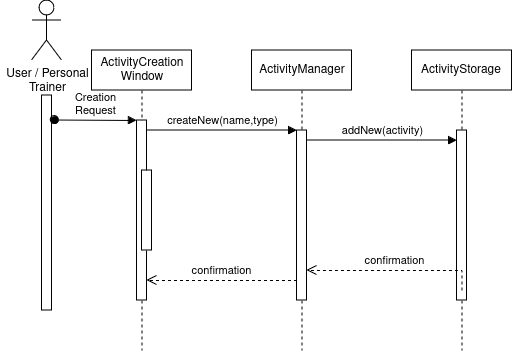

The diagram above was exported from draw.io. Its source (the exported page's mxGraphModel, read from the mxfile embedded in the PNG):
<mxGraphModel dx="989" dy="493" grid="1" gridSize="10" guides="1" tooltips="1" connect="1" arrows="1" fold="1" page="1" pageScale="1" pageWidth="850" pageHeight="1100" math="0" shadow="0">
  <root>
    <mxCell id="0" />
    <mxCell id="1" parent="0" />
    <mxCell id="aM9ryv3xv72pqoxQDRHE-1" value="&lt;div&gt;ActivityCreation&lt;/div&gt;&lt;div&gt;Window&lt;/div&gt;" style="shape=umlLifeline;perimeter=lifelinePerimeter;whiteSpace=wrap;html=1;container=0;dropTarget=0;collapsible=0;recursiveResize=0;outlineConnect=0;portConstraint=eastwest;newEdgeStyle={&quot;edgeStyle&quot;:&quot;elbowEdgeStyle&quot;,&quot;elbow&quot;:&quot;vertical&quot;,&quot;curved&quot;:0,&quot;rounded&quot;:0};" parent="1" vertex="1">
      <mxGeometry x="132.5" y="60" width="100" height="300" as="geometry" />
    </mxCell>
    <mxCell id="aM9ryv3xv72pqoxQDRHE-2" value="" style="html=1;points=[];perimeter=orthogonalPerimeter;outlineConnect=0;targetShapes=umlLifeline;portConstraint=eastwest;newEdgeStyle={&quot;edgeStyle&quot;:&quot;elbowEdgeStyle&quot;,&quot;elbow&quot;:&quot;vertical&quot;,&quot;curved&quot;:0,&quot;rounded&quot;:0};" parent="aM9ryv3xv72pqoxQDRHE-1" vertex="1">
      <mxGeometry x="45" y="70" width="10" height="180" as="geometry" />
    </mxCell>
    <mxCell id="aM9ryv3xv72pqoxQDRHE-4" value="" style="html=1;points=[];perimeter=orthogonalPerimeter;outlineConnect=0;targetShapes=umlLifeline;portConstraint=eastwest;newEdgeStyle={&quot;edgeStyle&quot;:&quot;elbowEdgeStyle&quot;,&quot;elbow&quot;:&quot;vertical&quot;,&quot;curved&quot;:0,&quot;rounded&quot;:0};" parent="aM9ryv3xv72pqoxQDRHE-1" vertex="1">
      <mxGeometry x="50" y="120" width="10" height="80" as="geometry" />
    </mxCell>
    <mxCell id="aM9ryv3xv72pqoxQDRHE-5" value="ActivityManager" style="shape=umlLifeline;perimeter=lifelinePerimeter;whiteSpace=wrap;html=1;container=0;dropTarget=0;collapsible=0;recursiveResize=0;outlineConnect=0;portConstraint=eastwest;newEdgeStyle={&quot;edgeStyle&quot;:&quot;elbowEdgeStyle&quot;,&quot;elbow&quot;:&quot;vertical&quot;,&quot;curved&quot;:0,&quot;rounded&quot;:0};" parent="1" vertex="1">
      <mxGeometry x="292.5" y="60" width="100" height="300" as="geometry" />
    </mxCell>
    <mxCell id="aM9ryv3xv72pqoxQDRHE-6" value="" style="html=1;points=[];perimeter=orthogonalPerimeter;outlineConnect=0;targetShapes=umlLifeline;portConstraint=eastwest;newEdgeStyle={&quot;edgeStyle&quot;:&quot;elbowEdgeStyle&quot;,&quot;elbow&quot;:&quot;vertical&quot;,&quot;curved&quot;:0,&quot;rounded&quot;:0};" parent="aM9ryv3xv72pqoxQDRHE-5" vertex="1">
      <mxGeometry x="45" y="80" width="10" height="170" as="geometry" />
    </mxCell>
    <mxCell id="aM9ryv3xv72pqoxQDRHE-7" value="createNew(name,type)" style="html=1;verticalAlign=bottom;endArrow=block;edgeStyle=elbowEdgeStyle;elbow=vertical;curved=0;rounded=0;" parent="1" source="aM9ryv3xv72pqoxQDRHE-2" target="aM9ryv3xv72pqoxQDRHE-6" edge="1">
      <mxGeometry relative="1" as="geometry">
        <mxPoint x="267.5" y="150" as="sourcePoint" />
        <Array as="points">
          <mxPoint x="252.5" y="140" />
        </Array>
      </mxGeometry>
    </mxCell>
    <mxCell id="aM9ryv3xv72pqoxQDRHE-8" value="confirmation" style="html=1;verticalAlign=bottom;endArrow=open;dashed=1;endSize=8;edgeStyle=elbowEdgeStyle;elbow=vertical;curved=0;rounded=0;" parent="1" source="aM9ryv3xv72pqoxQDRHE-6" target="aM9ryv3xv72pqoxQDRHE-2" edge="1">
      <mxGeometry relative="1" as="geometry">
        <mxPoint x="267.5" y="225" as="targetPoint" />
        <Array as="points">
          <mxPoint x="262.5" y="290" />
        </Array>
      </mxGeometry>
    </mxCell>
    <mxCell id="Q1YuTH1fwuFlicS0Oz87-1" value="&lt;div&gt;User / Personal&lt;/div&gt;&lt;div&gt;Trainer&lt;/div&gt;" style="shape=umlActor;verticalLabelPosition=bottom;verticalAlign=top;html=1;outlineConnect=0;" parent="1" vertex="1">
      <mxGeometry x="72.5" y="10" width="30" height="60" as="geometry" />
    </mxCell>
    <mxCell id="Q1YuTH1fwuFlicS0Oz87-3" value="" style="rounded=0;whiteSpace=wrap;html=1;rotation=90;" parent="1" vertex="1">
      <mxGeometry x="-20" y="207.5" width="215" height="10" as="geometry" />
    </mxCell>
    <mxCell id="aM9ryv3xv72pqoxQDRHE-3" value="&lt;div&gt;Creation&lt;/div&gt;&lt;div&gt;Request&lt;br&gt;&lt;/div&gt;" style="html=1;verticalAlign=bottom;startArrow=oval;endArrow=block;startSize=8;edgeStyle=elbowEdgeStyle;elbow=vertical;curved=0;rounded=0;exitX=0.114;exitY=-0.271;exitDx=0;exitDy=0;exitPerimeter=0;" parent="1" source="Q1YuTH1fwuFlicS0Oz87-3" target="aM9ryv3xv72pqoxQDRHE-2" edge="1">
      <mxGeometry relative="1" as="geometry">
        <mxPoint x="117.5" y="130" as="sourcePoint" />
        <Array as="points">
          <mxPoint x="92.5" y="130" />
        </Array>
      </mxGeometry>
    </mxCell>
    <mxCell id="Q1YuTH1fwuFlicS0Oz87-7" value="ActivityStorage" style="shape=umlLifeline;perimeter=lifelinePerimeter;whiteSpace=wrap;html=1;container=0;dropTarget=0;collapsible=0;recursiveResize=0;outlineConnect=0;portConstraint=eastwest;newEdgeStyle={&quot;edgeStyle&quot;:&quot;elbowEdgeStyle&quot;,&quot;elbow&quot;:&quot;vertical&quot;,&quot;curved&quot;:0,&quot;rounded&quot;:0};" parent="1" vertex="1">
      <mxGeometry x="452.5" y="60" width="100" height="300" as="geometry" />
    </mxCell>
    <mxCell id="Q1YuTH1fwuFlicS0Oz87-8" value="" style="html=1;points=[];perimeter=orthogonalPerimeter;outlineConnect=0;targetShapes=umlLifeline;portConstraint=eastwest;newEdgeStyle={&quot;edgeStyle&quot;:&quot;elbowEdgeStyle&quot;,&quot;elbow&quot;:&quot;vertical&quot;,&quot;curved&quot;:0,&quot;rounded&quot;:0};" parent="Q1YuTH1fwuFlicS0Oz87-7" vertex="1">
      <mxGeometry x="45" y="80" width="10" height="170" as="geometry" />
    </mxCell>
    <mxCell id="Q1YuTH1fwuFlicS0Oz87-10" value="addNew(activity)" style="html=1;verticalAlign=bottom;endArrow=block;edgeStyle=elbowEdgeStyle;elbow=vertical;curved=0;rounded=0;" parent="1" source="aM9ryv3xv72pqoxQDRHE-6" target="Q1YuTH1fwuFlicS0Oz87-8" edge="1">
      <mxGeometry relative="1" as="geometry">
        <mxPoint x="352.5" y="140" as="sourcePoint" />
        <Array as="points">
          <mxPoint x="417.5" y="150" />
        </Array>
        <mxPoint x="492.5" y="140" as="targetPoint" />
      </mxGeometry>
    </mxCell>
    <mxCell id="Q1YuTH1fwuFlicS0Oz87-11" value="confirmation" style="html=1;verticalAlign=bottom;endArrow=open;dashed=1;endSize=8;edgeStyle=elbowEdgeStyle;elbow=vertical;curved=0;rounded=0;exitX=0.5;exitY=0.941;exitDx=0;exitDy=0;exitPerimeter=0;" parent="1" source="Q1YuTH1fwuFlicS0Oz87-8" target="aM9ryv3xv72pqoxQDRHE-6" edge="1">
      <mxGeometry relative="1" as="geometry">
        <mxPoint x="352.5" y="300" as="targetPoint" />
        <Array as="points">
          <mxPoint x="422.5" y="280" />
          <mxPoint x="422.5" y="290" />
          <mxPoint x="427.5" y="300" />
        </Array>
        <mxPoint x="492.5" y="300" as="sourcePoint" />
      </mxGeometry>
    </mxCell>
  </root>
</mxGraphModel>